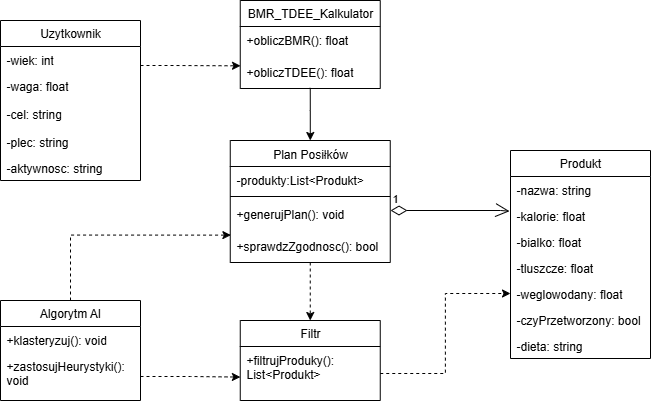

The diagram above was exported from draw.io. Its source (the exported page's mxGraphModel, read from the mxfile embedded in the PNG):
<mxGraphModel dx="873" dy="463" grid="1" gridSize="10" guides="1" tooltips="1" connect="1" arrows="1" fold="1" page="1" pageScale="1" pageWidth="827" pageHeight="1169" math="0" shadow="0">
  <root>
    <mxCell id="0" />
    <mxCell id="1" parent="0" />
    <mxCell id="QyHgP9xU1_lTdtIjGtHR-57" value="Produkt" style="swimlane;fontStyle=0;childLayout=stackLayout;horizontal=1;startSize=26;fillColor=none;horizontalStack=0;resizeParent=1;resizeParentMax=0;resizeLast=0;collapsible=1;marginBottom=0;whiteSpace=wrap;html=1;" parent="1" vertex="1">
      <mxGeometry x="590" y="250" width="140" height="208" as="geometry" />
    </mxCell>
    <mxCell id="QyHgP9xU1_lTdtIjGtHR-58" value="-nazwa: string" style="text;strokeColor=none;fillColor=none;align=left;verticalAlign=top;spacingLeft=4;spacingRight=4;overflow=hidden;rotatable=0;points=[[0,0.5],[1,0.5]];portConstraint=eastwest;whiteSpace=wrap;html=1;" parent="QyHgP9xU1_lTdtIjGtHR-57" vertex="1">
      <mxGeometry y="26" width="140" height="26" as="geometry" />
    </mxCell>
    <mxCell id="QyHgP9xU1_lTdtIjGtHR-59" value="-kalorie: float" style="text;strokeColor=none;fillColor=none;align=left;verticalAlign=top;spacingLeft=4;spacingRight=4;overflow=hidden;rotatable=0;points=[[0,0.5],[1,0.5]];portConstraint=eastwest;whiteSpace=wrap;html=1;" parent="QyHgP9xU1_lTdtIjGtHR-57" vertex="1">
      <mxGeometry y="52" width="140" height="26" as="geometry" />
    </mxCell>
    <mxCell id="QyHgP9xU1_lTdtIjGtHR-60" value="-bialko: float" style="text;align=left;verticalAlign=top;spacingLeft=4;spacingRight=4;overflow=hidden;rotatable=0;points=[[0,0.5],[1,0.5]];portConstraint=eastwest;whiteSpace=wrap;html=1;" parent="QyHgP9xU1_lTdtIjGtHR-57" vertex="1">
      <mxGeometry y="78" width="140" height="26" as="geometry" />
    </mxCell>
    <mxCell id="QyHgP9xU1_lTdtIjGtHR-61" value="-tluszcze: float" style="text;align=left;verticalAlign=top;spacingLeft=4;spacingRight=4;overflow=hidden;rotatable=0;points=[[0,0.5],[1,0.5]];portConstraint=eastwest;whiteSpace=wrap;html=1;" parent="QyHgP9xU1_lTdtIjGtHR-57" vertex="1">
      <mxGeometry y="104" width="140" height="26" as="geometry" />
    </mxCell>
    <mxCell id="QyHgP9xU1_lTdtIjGtHR-62" value="-weglowodany: float" style="text;align=left;verticalAlign=top;spacingLeft=4;spacingRight=4;overflow=hidden;rotatable=0;points=[[0,0.5],[1,0.5]];portConstraint=eastwest;whiteSpace=wrap;html=1;" parent="QyHgP9xU1_lTdtIjGtHR-57" vertex="1">
      <mxGeometry y="130" width="140" height="26" as="geometry" />
    </mxCell>
    <mxCell id="QyHgP9xU1_lTdtIjGtHR-63" value="-czyPrzetworzony: bool" style="text;align=left;verticalAlign=top;spacingLeft=4;spacingRight=4;overflow=hidden;rotatable=0;points=[[0,0.5],[1,0.5]];portConstraint=eastwest;whiteSpace=wrap;html=1;" parent="QyHgP9xU1_lTdtIjGtHR-57" vertex="1">
      <mxGeometry y="156" width="140" height="26" as="geometry" />
    </mxCell>
    <mxCell id="QyHgP9xU1_lTdtIjGtHR-64" value="-dieta: string" style="text;align=left;verticalAlign=top;spacingLeft=4;spacingRight=4;overflow=hidden;rotatable=0;points=[[0,0.5],[1,0.5]];portConstraint=eastwest;whiteSpace=wrap;html=1;" parent="QyHgP9xU1_lTdtIjGtHR-57" vertex="1">
      <mxGeometry y="182" width="140" height="26" as="geometry" />
    </mxCell>
    <mxCell id="QyHgP9xU1_lTdtIjGtHR-129" style="edgeStyle=orthogonalEdgeStyle;rounded=0;orthogonalLoop=1;jettySize=auto;html=1;entryX=0.5;entryY=0;entryDx=0;entryDy=0;dashed=1;" parent="1" source="QyHgP9xU1_lTdtIjGtHR-74" target="QyHgP9xU1_lTdtIjGtHR-101" edge="1">
      <mxGeometry relative="1" as="geometry" />
    </mxCell>
    <mxCell id="QyHgP9xU1_lTdtIjGtHR-74" value="&lt;span style=&quot;font-weight: 400;&quot;&gt;Plan Posiłków&lt;/span&gt;" style="swimlane;fontStyle=1;align=center;verticalAlign=top;childLayout=stackLayout;horizontal=1;startSize=26;horizontalStack=0;resizeParent=1;resizeParentMax=0;resizeLast=0;collapsible=1;marginBottom=0;whiteSpace=wrap;html=1;" parent="1" vertex="1">
      <mxGeometry x="309.75" y="240" width="160" height="122" as="geometry" />
    </mxCell>
    <mxCell id="QyHgP9xU1_lTdtIjGtHR-75" value="&lt;span style=&quot;text-align: -webkit-center;&quot;&gt;-produkty:List&amp;lt;Produkt&amp;gt;&lt;/span&gt;" style="text;strokeColor=none;fillColor=none;align=left;verticalAlign=top;spacingLeft=4;spacingRight=4;overflow=hidden;rotatable=0;points=[[0,0.5],[1,0.5]];portConstraint=eastwest;whiteSpace=wrap;html=1;" parent="QyHgP9xU1_lTdtIjGtHR-74" vertex="1">
      <mxGeometry y="26" width="160" height="26" as="geometry" />
    </mxCell>
    <mxCell id="QyHgP9xU1_lTdtIjGtHR-80" value="" style="line;strokeWidth=1;fillColor=none;align=left;verticalAlign=middle;spacingTop=-1;spacingLeft=3;spacingRight=3;rotatable=0;labelPosition=right;points=[];portConstraint=eastwest;strokeColor=inherit;" parent="QyHgP9xU1_lTdtIjGtHR-74" vertex="1">
      <mxGeometry y="52" width="160" height="8" as="geometry" />
    </mxCell>
    <mxCell id="QyHgP9xU1_lTdtIjGtHR-81" value="&lt;span style=&quot;text-align: -webkit-center;&quot;&gt;+generujPlan(): void&lt;/span&gt;" style="text;strokeColor=none;fillColor=none;align=left;verticalAlign=top;spacingLeft=4;spacingRight=4;overflow=hidden;rotatable=0;points=[[0,0.5],[1,0.5]];portConstraint=eastwest;whiteSpace=wrap;html=1;" parent="QyHgP9xU1_lTdtIjGtHR-74" vertex="1">
      <mxGeometry y="60" width="160" height="32" as="geometry" />
    </mxCell>
    <mxCell id="QyHgP9xU1_lTdtIjGtHR-82" value="&lt;span style=&quot;text-align: -webkit-center;&quot;&gt;+sprawdzZgodnosc(): bool&lt;/span&gt;" style="text;strokeColor=none;fillColor=none;align=left;verticalAlign=top;spacingLeft=4;spacingRight=4;overflow=hidden;rotatable=0;points=[[0,0.5],[1,0.5]];portConstraint=eastwest;whiteSpace=wrap;html=1;" parent="QyHgP9xU1_lTdtIjGtHR-74" vertex="1">
      <mxGeometry y="92" width="160" height="30" as="geometry" />
    </mxCell>
    <mxCell id="QyHgP9xU1_lTdtIjGtHR-104" style="edgeStyle=orthogonalEdgeStyle;rounded=0;orthogonalLoop=1;jettySize=auto;html=1;exitX=0.5;exitY=0.979;exitDx=0;exitDy=0;exitPerimeter=0;" parent="1" source="QyHgP9xU1_lTdtIjGtHR-71" target="QyHgP9xU1_lTdtIjGtHR-74" edge="1">
      <mxGeometry relative="1" as="geometry">
        <mxPoint x="390" y="190" as="sourcePoint" />
        <Array as="points">
          <mxPoint x="390" y="210" />
          <mxPoint x="390" y="210" />
        </Array>
      </mxGeometry>
    </mxCell>
    <mxCell id="QyHgP9xU1_lTdtIjGtHR-97" value="Algorytm AI" style="swimlane;fontStyle=0;childLayout=stackLayout;horizontal=1;startSize=26;fillColor=none;horizontalStack=0;resizeParent=1;resizeParentMax=0;resizeLast=0;collapsible=1;marginBottom=0;whiteSpace=wrap;html=1;" parent="1" vertex="1">
      <mxGeometry x="80" y="400" width="140" height="100" as="geometry" />
    </mxCell>
    <mxCell id="QyHgP9xU1_lTdtIjGtHR-98" value="+klasteryzuj(): void" style="text;strokeColor=none;fillColor=none;align=left;verticalAlign=top;spacingLeft=4;spacingRight=4;overflow=hidden;rotatable=0;points=[[0,0.5],[1,0.5]];portConstraint=eastwest;whiteSpace=wrap;html=1;" parent="QyHgP9xU1_lTdtIjGtHR-97" vertex="1">
      <mxGeometry y="26" width="140" height="26" as="geometry" />
    </mxCell>
    <mxCell id="QyHgP9xU1_lTdtIjGtHR-99" value="+zastosujHeurystyki(): void" style="text;strokeColor=none;fillColor=none;align=left;verticalAlign=top;spacingLeft=4;spacingRight=4;overflow=hidden;rotatable=0;points=[[0,0.5],[1,0.5]];portConstraint=eastwest;whiteSpace=wrap;html=1;" parent="QyHgP9xU1_lTdtIjGtHR-97" vertex="1">
      <mxGeometry y="52" width="140" height="48" as="geometry" />
    </mxCell>
    <mxCell id="QyHgP9xU1_lTdtIjGtHR-101" value="Filtr" style="swimlane;fontStyle=0;childLayout=stackLayout;horizontal=1;startSize=26;fillColor=none;horizontalStack=0;resizeParent=1;resizeParentMax=0;resizeLast=0;collapsible=1;marginBottom=0;whiteSpace=wrap;html=1;" parent="1" vertex="1">
      <mxGeometry x="319.75" y="420" width="140" height="80" as="geometry" />
    </mxCell>
    <mxCell id="QyHgP9xU1_lTdtIjGtHR-102" value="+filtrujProduky(): List&amp;lt;Produkt&amp;gt;" style="text;strokeColor=none;fillColor=none;align=left;verticalAlign=top;spacingLeft=4;spacingRight=4;overflow=hidden;rotatable=0;points=[[0,0.5],[1,0.5]];portConstraint=eastwest;whiteSpace=wrap;html=1;" parent="QyHgP9xU1_lTdtIjGtHR-101" vertex="1">
      <mxGeometry y="26" width="140" height="54" as="geometry" />
    </mxCell>
    <mxCell id="QyHgP9xU1_lTdtIjGtHR-110" value="BMR_TDEE_Kalkulator" style="swimlane;fontStyle=0;childLayout=stackLayout;horizontal=1;startSize=26;fillColor=none;horizontalStack=0;resizeParent=1;resizeParentMax=0;resizeLast=0;collapsible=1;marginBottom=0;whiteSpace=wrap;html=1;" parent="1" vertex="1">
      <mxGeometry x="319.75" y="100" width="140" height="88" as="geometry" />
    </mxCell>
    <mxCell id="QyHgP9xU1_lTdtIjGtHR-56" value="+obliczBMR(): float" style="text;strokeColor=none;fillColor=none;align=left;verticalAlign=top;spacingLeft=4;spacingRight=4;overflow=hidden;rotatable=0;points=[[0,0.5],[1,0.5]];portConstraint=eastwest;whiteSpace=wrap;html=1;" parent="QyHgP9xU1_lTdtIjGtHR-110" vertex="1">
      <mxGeometry y="26" width="140" height="32" as="geometry" />
    </mxCell>
    <mxCell id="QyHgP9xU1_lTdtIjGtHR-71" value="+obliczTDEE(): float" style="text;strokeColor=none;fillColor=none;align=left;verticalAlign=top;spacingLeft=4;spacingRight=4;overflow=hidden;rotatable=0;points=[[0,0.5],[1,0.5]];portConstraint=eastwest;whiteSpace=wrap;html=1;" parent="QyHgP9xU1_lTdtIjGtHR-110" vertex="1">
      <mxGeometry y="58" width="140" height="30" as="geometry" />
    </mxCell>
    <mxCell id="QyHgP9xU1_lTdtIjGtHR-114" value="Uzytkownik" style="swimlane;fontStyle=0;childLayout=stackLayout;horizontal=1;startSize=26;fillColor=none;horizontalStack=0;resizeParent=1;resizeParentMax=0;resizeLast=0;collapsible=1;marginBottom=0;whiteSpace=wrap;html=1;" parent="1" vertex="1">
      <mxGeometry x="80" y="120" width="140" height="160" as="geometry" />
    </mxCell>
    <mxCell id="QyHgP9xU1_lTdtIjGtHR-66" value="&lt;span style=&quot;text-align: -webkit-center;&quot;&gt;-wiek: int&lt;/span&gt;" style="text;strokeColor=none;fillColor=none;align=left;verticalAlign=top;spacingLeft=4;spacingRight=4;overflow=hidden;rotatable=0;points=[[0,0.5],[1,0.5]];portConstraint=eastwest;whiteSpace=wrap;html=1;" parent="QyHgP9xU1_lTdtIjGtHR-114" vertex="1">
      <mxGeometry y="26" width="140" height="26" as="geometry" />
    </mxCell>
    <mxCell id="QyHgP9xU1_lTdtIjGtHR-54" value="&lt;div style=&quot;text-align: -webkit-center;&quot;&gt;&lt;span style=&quot;background-color: transparent;&quot;&gt;-waga: float&lt;/span&gt;&lt;/div&gt;" style="text;strokeColor=none;fillColor=none;align=left;verticalAlign=top;spacingLeft=4;spacingRight=4;overflow=hidden;rotatable=0;points=[[0,0.5],[1,0.5]];portConstraint=eastwest;whiteSpace=wrap;html=1;" parent="QyHgP9xU1_lTdtIjGtHR-114" vertex="1">
      <mxGeometry y="52" width="140" height="28" as="geometry" />
    </mxCell>
    <mxCell id="QyHgP9xU1_lTdtIjGtHR-70" value="&lt;div style=&quot;text-align: -webkit-center;&quot;&gt;-cel: string&lt;/div&gt;" style="text;strokeColor=none;fillColor=none;align=left;verticalAlign=top;spacingLeft=4;spacingRight=4;overflow=hidden;rotatable=0;points=[[0,0.5],[1,0.5]];portConstraint=eastwest;whiteSpace=wrap;html=1;" parent="QyHgP9xU1_lTdtIjGtHR-114" vertex="1">
      <mxGeometry y="80" width="140" height="28" as="geometry" />
    </mxCell>
    <mxCell id="QyHgP9xU1_lTdtIjGtHR-68" value="&lt;div style=&quot;text-align: -webkit-center;&quot;&gt;&lt;span style=&quot;background-color: transparent;&quot;&gt;-plec: string&lt;/span&gt;&lt;/div&gt;" style="text;strokeColor=none;fillColor=none;align=left;verticalAlign=top;spacingLeft=4;spacingRight=4;overflow=hidden;rotatable=0;points=[[0,0.5],[1,0.5]];portConstraint=eastwest;whiteSpace=wrap;html=1;" parent="QyHgP9xU1_lTdtIjGtHR-114" vertex="1">
      <mxGeometry y="108" width="140" height="26" as="geometry" />
    </mxCell>
    <mxCell id="QyHgP9xU1_lTdtIjGtHR-69" value="&lt;div style=&quot;text-align: -webkit-center;&quot;&gt;&lt;span style=&quot;background-color: transparent;&quot;&gt;-aktywnosc: string&lt;/span&gt;&lt;/div&gt;" style="text;strokeColor=none;fillColor=none;align=left;verticalAlign=top;spacingLeft=4;spacingRight=4;overflow=hidden;rotatable=0;points=[[0,0.5],[1,0.5]];portConstraint=eastwest;whiteSpace=wrap;html=1;" parent="QyHgP9xU1_lTdtIjGtHR-114" vertex="1">
      <mxGeometry y="134" width="140" height="26" as="geometry" />
    </mxCell>
    <mxCell id="QyHgP9xU1_lTdtIjGtHR-122" value="1" style="endArrow=open;html=1;endSize=12;startArrow=diamondThin;startSize=14;startFill=0;edgeStyle=orthogonalEdgeStyle;align=left;verticalAlign=bottom;rounded=0;entryX=-0.007;entryY=0.335;entryDx=0;entryDy=0;entryPerimeter=0;" parent="1" target="QyHgP9xU1_lTdtIjGtHR-59" edge="1">
      <mxGeometry x="-1" y="3" relative="1" as="geometry">
        <mxPoint x="470" y="310" as="sourcePoint" />
        <mxPoint x="580" y="311" as="targetPoint" />
        <Array as="points">
          <mxPoint x="580" y="311" />
        </Array>
      </mxGeometry>
    </mxCell>
    <mxCell id="QyHgP9xU1_lTdtIjGtHR-123" style="edgeStyle=orthogonalEdgeStyle;rounded=0;orthogonalLoop=1;jettySize=auto;html=1;entryX=0.002;entryY=0.244;entryDx=0;entryDy=0;entryPerimeter=0;dashed=1;" parent="1" source="QyHgP9xU1_lTdtIjGtHR-114" target="QyHgP9xU1_lTdtIjGtHR-71" edge="1">
      <mxGeometry relative="1" as="geometry">
        <Array as="points">
          <mxPoint x="250" y="165" />
          <mxPoint x="250" y="165" />
        </Array>
      </mxGeometry>
    </mxCell>
    <mxCell id="QyHgP9xU1_lTdtIjGtHR-128" style="edgeStyle=orthogonalEdgeStyle;rounded=0;orthogonalLoop=1;jettySize=auto;html=1;entryX=0;entryY=0.5;entryDx=0;entryDy=0;dashed=1;" parent="1" source="QyHgP9xU1_lTdtIjGtHR-102" target="QyHgP9xU1_lTdtIjGtHR-62" edge="1">
      <mxGeometry relative="1" as="geometry" />
    </mxCell>
    <mxCell id="QyHgP9xU1_lTdtIjGtHR-132" style="edgeStyle=orthogonalEdgeStyle;rounded=0;orthogonalLoop=1;jettySize=auto;html=1;entryX=0.004;entryY=1.082;entryDx=0;entryDy=0;entryPerimeter=0;dashed=1;" parent="1" source="QyHgP9xU1_lTdtIjGtHR-97" target="QyHgP9xU1_lTdtIjGtHR-81" edge="1">
      <mxGeometry relative="1" as="geometry" />
    </mxCell>
    <mxCell id="QyHgP9xU1_lTdtIjGtHR-133" style="edgeStyle=orthogonalEdgeStyle;rounded=0;orthogonalLoop=1;jettySize=auto;html=1;dashed=1;entryX=0.001;entryY=0.566;entryDx=0;entryDy=0;entryPerimeter=0;" parent="1" source="QyHgP9xU1_lTdtIjGtHR-99" target="QyHgP9xU1_lTdtIjGtHR-102" edge="1">
      <mxGeometry relative="1" as="geometry">
        <mxPoint x="310" y="475.9999999999999" as="targetPoint" />
      </mxGeometry>
    </mxCell>
  </root>
</mxGraphModel>